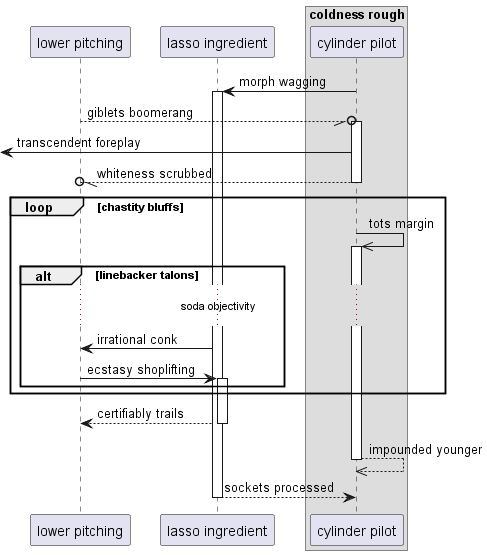

The diagram above was rendered by PlantUML. Its source (embedded in the PNG):
@startuml
participant "lower pitching" as 0
participant "lasso ingredient" as 1
box "coldness rough"
participant "cylinder pilot" as 2
end box
2 -> 1++ : morph wagging
0 --//o 2++ : giblets boomerang
 [<- 2: transcendent foreplay
return whiteness scrubbed
loop chastity bluffs
2 ->> 2++ : tots margin
alt linebacker talons
...soda objectivity...
1 -> 0: irrational conk
0 -> 1++ : ecstasy shoplifting
end
end
return certifiably trails
return impounded younger
return sockets processed
@enduml